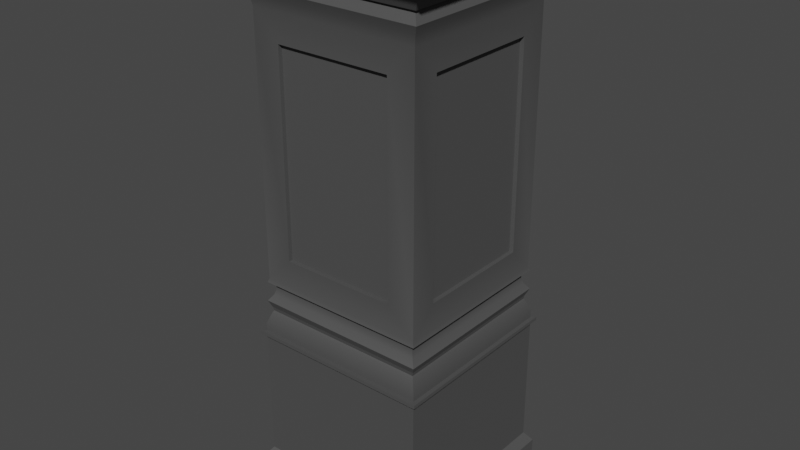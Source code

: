 # Source: olimp.blend  (saved by Blender 2.91.10; exported with 4.5.12 LTS)
import bpy
from mathutils import Matrix  # noqa: F401  (used for matrix-valued properties, if any)

bpy.ops.wm.read_factory_settings(use_empty=True)
scene = bpy.context.scene
scene.name = 'Scene'

# ---- collections
col_collection = bpy.data.collections.new('Collection'); scene.collection.children.link(col_collection)

# ---- materials (node trees are filled in below, after node groups)
mat_material_001 = bpy.data.materials.new('Material.001')
mat_material_001.use_transparent_shadow = False

# ---- node groups
ng_auto_smooth = bpy.data.node_groups.new('Auto Smooth', 'GeometryNodeTree')
_s = ng_auto_smooth.interface.new_socket(name='Geometry', in_out='OUTPUT', socket_type='NodeSocketGeometry')
_s = ng_auto_smooth.interface.new_socket(name='Geometry', in_out='INPUT', socket_type='NodeSocketGeometry')
_s = ng_auto_smooth.interface.new_socket(name='Angle', in_out='INPUT', socket_type='NodeSocketFloat')
_s.subtype = 'ANGLE'
_s.min_value = 0.0
_s.max_value = 3.142
ng_auto_smooth.is_modifier = True
_N = ng_auto_smooth.nodes; _L = ng_auto_smooth.links
n0 = _N.new('NodeGroupOutput'); n0.name = 'Group Output'; n0.location = (480, -100)
n1 = _N.new('NodeGroupInput'); n1.name = 'Group Input'; n1.location = (-420, -300)
n2 = _N.new('NodeGroupInput'); n2.name = 'Group Input.001'; n2.location = (-60, -100)
n3 = _N.new('GeometryNodeSetShadeSmooth'); n3.name = 'Set Shade Smooth'; n3.location = (120, -100)
n3.domain = 'EDGE'
n4 = _N.new('GeometryNodeSetShadeSmooth'); n4.name = 'Set Shade Smooth.001'; n4.location = (300, -100)
n5 = _N.new('GeometryNodeInputMeshEdgeAngle'); n5.name = 'Edge Angle'; n5.location = (-420, -220)
n6 = _N.new('GeometryNodeInputEdgeSmooth'); n6.name = 'Is Edge Smooth'; n6.location = (-60, -160)
n7 = _N.new('GeometryNodeInputShadeSmooth'); n7.name = 'Is Face Smooth'; n7.location = (-240, -340)
n8 = _N.new('FunctionNodeBooleanMath'); n8.name = 'Boolean Math'; n8.location = (-60, -220)
n9 = _N.new('FunctionNodeCompare'); n9.name = 'Compare'; n9.location = (-240, -180)
n9.operation = 'LESS_EQUAL'
_L.new(n5.outputs[0], n9.inputs[0])
_L.new(n4.outputs[0], n0.inputs[0])
_L.new(n1.outputs[1], n9.inputs[1])
_L.new(n9.outputs[0], n8.inputs[0])
_L.new(n7.outputs[0], n8.inputs[1])
_L.new(n2.outputs[0], n3.inputs[0])
_L.new(n6.outputs[0], n3.inputs[1])
_L.new(n3.outputs[0], n4.inputs[0])
_L.new(n8.outputs[0], n3.inputs[2])
n0.is_active_output = True

# ---- material node trees
mat_material_001.use_nodes = True; mat_material_001.node_tree.nodes.clear()
_N = mat_material_001.node_tree.nodes; _L = mat_material_001.node_tree.links
n0 = _N.new('ShaderNodeBsdfPrincipled'); n0.name = 'Principled BSDF'; n0.location = (10, 300)
n0.distribution = 'GGX'
n0.subsurface_method = 'BURLEY'
n0.inputs[0].default_value = (0.1172, 0.1172, 0.1172, 1.0)
n0.inputs[1].default_value = 0.5045
n0.inputs[2].default_value = 0.7045
n0.inputs[3].default_value = 1.45
n0.inputs[13].default_value = 0.45
n0.inputs[20].default_value = 0.2118
n0.inputs[27].default_value = (0.0, 0.0, 0.0, 1.0)
n0.inputs[28].default_value = 1.0
n1 = _N.new('ShaderNodeOutputMaterial'); n1.name = 'Material Output'; n1.location = (300, 300)
_L.new(n0.outputs[0], n1.inputs[0])
n1.is_active_output = True

# ---- world
world_world = bpy.data.worlds.new('World'); scene.world = world_world
world_world.use_nodes = True; world_world.node_tree.nodes.clear()
_N = world_world.node_tree.nodes; _L = world_world.node_tree.links
n0 = _N.new('ShaderNodeOutputWorld'); n0.name = 'World Output'; n0.location = (300, 300)
n1 = _N.new('ShaderNodeBackground'); n1.name = 'Background'; n1.location = (10, 300)
n1.inputs[0].default_value = (0.05088, 0.05088, 0.05088, 1.0)
_L.new(n1.outputs[0], n0.inputs[0])
n0.is_active_output = True
world_world.color = (0.05088, 0.05088, 0.05088)
world_world.use_sun_shadow = False
world_world.sun_shadow_jitter_overblur = 0.0

# ---- meshes
me_cube_001 = bpy.data.meshes.new('Cube.001')
me_cube_001.from_pydata([(-0.6816, -1.0, -0.6816), (-0.6816, -1.0, 1.688), (-0.7403, 1.0, -0.7403), (-0.7403, 1.0, 1.747), (0.6816, -1.0, -0.6816), (0.6816, -1.0, 1.688), (1.0, 0.6897, -0.6897), (1.0, 0.6897, 1.696), (-1.017, 1.017, -1.045), (-1.017, -1.017, -1.045), (1.017, 1.017, -1.045), (1.017, -1.017, -1.045), (-0.9517, 0.9517, -1.09), (-0.9517, -0.9517, -1.09), (0.9517, 0.9517, -1.09), (0.9517, -0.9517, -1.09), (-0.9517, 0.9517, -1.137), (-0.9517, -0.9517, -1.137), (0.9517, 0.9517, -1.137), (0.9517, -0.9517, -1.137), (-0.972, 0.972, -1.205), (-0.972, -0.972, -1.205), (0.972, 0.972, -1.205), (0.972, -0.972, -1.205), (-1.022, 1.026, -1.275), (-1.022, -1.026, -1.275), (1.026, 1.026, -1.28), (1.026, -1.026, -1.28), (-0.9898, 0.9898, -1.358), (-0.9898, -0.9898, -1.358), (0.9898, 0.9898, -1.358), (0.9898, -0.9898, -1.358), (-0.9898, 0.9898, -1.35), (-0.9898, -0.9898, -1.35), (0.9898, 0.9898, -1.35), (0.9898, -0.9898, -1.35), (-0.9787, 0.9787, -1.406), (-0.9787, -0.9787, -1.406), (0.9787, 0.9787, -1.406), (0.9787, -0.9787, -1.406), (-0.9926, 0.9926, -1.429), (-0.9926, -0.9926, -1.429), (0.9926, 0.9926, -1.429), (0.9926, -0.9926, -1.429), (-1.044, 1.044, -1.562), (-1.044, -1.044, -1.562), (1.044, 1.044, -1.562), (1.044, -1.044, -1.562), (-1.044, 1.044, -1.654), (-1.044, -1.044, -1.654), (1.044, 1.044, -1.654), (1.044, -1.044, -1.654), (-1.093, 1.093, -1.654), (-1.093, -1.093, -1.654), (1.093, 1.093, -1.654), (1.093, -1.093, -1.654), (-1.093, 1.093, -1.696), (-1.093, -1.093, -1.696), (1.093, 1.093, -1.696), (1.093, -1.093, -1.696), (-1.045, 1.045, -1.696), (-1.045, -1.045, -1.696), (1.045, 1.045, -1.696), (1.045, -1.045, -1.696), (-1.045, 1.045, -3.269), (-1.045, -1.045, -3.269), (1.045, 1.045, -3.269), (1.045, -1.045, -3.269), (-1.13, 1.13, -3.384), (-1.13, -1.13, -3.384), (1.13, 1.13, -3.384), (1.13, -1.13, -3.384), (-1.13, 1.13, -3.577), (-1.13, -1.13, -3.577), (1.13, 1.13, -3.577), (1.13, -1.13, -3.577), (-1.026, -1.026, 2.126), (-1.026, 1.026, 2.126), (1.026, 1.026, 2.126), (1.026, -1.026, 2.126), (-1.065, -1.065, 2.216), (-1.065, 1.065, 2.216), (1.065, 1.065, 2.216), (1.065, -1.065, 2.216), (-1.007, -1.007, 2.328), (-1.007, 1.007, 2.328), (1.007, 1.007, 2.328), (1.007, -1.007, 2.328), (-1.043, -1.043, 2.343), (-1.043, 1.043, 2.343), (1.043, 1.043, 2.343), (1.043, -1.043, 2.343), (-1.096, -1.096, 2.447), (-1.096, 1.096, 2.447), (1.096, 1.096, 2.447), (1.096, -1.096, 2.447), (-1.154, -1.154, 2.567), (-1.154, 1.154, 2.567), (1.154, 1.154, 2.567), (1.154, -1.154, 2.567), (-1.154, -1.154, 2.634), (-1.154, 1.154, 2.634), (1.154, 1.154, 2.634), (1.154, -1.154, 2.634), (-1.293, -1.293, 2.634), (-1.293, 1.293, 2.634), (1.293, 1.293, 2.634), (1.293, -1.293, 2.634), (-1.293, -1.293, 2.738), (-1.293, 1.293, 2.738), (1.293, 1.293, 2.738), (1.293, -1.293, 2.738), (-1.0, -0.7424, -0.7424), (-1.0, -0.7424, 1.749), (1.0, -0.6897, 1.696), (1.0, -0.6897, -0.6897), (-0.6816, -1.0, -0.6816), (-0.6816, -1.0, 1.688), (0.6816, -1.0, 1.688), (0.6816, -1.0, -0.6816), (-0.6816, -0.95, -0.6816), (-0.6816, -0.95, 1.688), (0.6816, -0.95, 1.688), (0.6816, -0.95, -0.6816), (0.7403, 1.0, 1.747), (0.7403, 1.0, -0.7403), (1.0, -1.0, -1.0), (1.0, -1.0, 2.007), (0.95, 0.6897, 1.696), (0.95, 0.6897, -0.6897), (0.95, -0.6897, -0.6897), (0.95, -0.6897, 1.696), (-1.0, 0.7424, 1.749), (-1.0, 0.7424, -0.7424), (1.0, 1.0, -1.0), (1.0, 1.0, 2.007), (-0.7403, 0.95, 1.747), (-0.7403, 0.95, -0.7403), (0.7403, 0.95, -0.7403), (0.7403, 0.95, 1.747), (-1.0, 1.0, -1.0), (-1.0, -1.0, -1.0), (-1.0, -1.0, 2.007), (-1.0, 1.0, 2.007), (-1.0, 0.7424, -0.7424), (-1.0, -0.7424, -0.7424), (-1.0, -0.7424, 1.749), (-1.0, 0.7424, 1.749), (-0.95, 0.7424, -0.7424), (-0.95, -0.7424, -0.7424), (-0.95, -0.7424, 1.749), (-0.95, 0.7424, 1.749)], [], [(113, 132, 151, 150), (125, 2, 137, 138), (7, 114, 131, 128), (5, 1, 117, 118), (126, 141, 9, 11), (127, 135, 78, 79), (10, 11, 15, 14), (140, 134, 10, 8), (141, 140, 8, 9), (134, 126, 11, 10), (15, 13, 17, 19), (9, 8, 12, 13), (11, 9, 13, 15), (8, 10, 14, 12), (18, 19, 23, 22), (12, 14, 18, 16), (14, 15, 19, 18), (13, 12, 16, 17), (21, 20, 24, 25), (17, 16, 20, 21), (19, 17, 21, 23), (16, 18, 22, 20), (27, 25, 29, 31), (23, 21, 25, 27), (20, 22, 26, 24), (22, 23, 27, 26), (30, 31, 35, 34), (24, 26, 30, 28), (26, 27, 31, 30), (25, 24, 28, 29), (35, 33, 37, 39), (29, 28, 32, 33), (31, 29, 33, 35), (28, 30, 34, 32), (36, 38, 42, 40), (32, 34, 38, 36), (34, 35, 39, 38), (33, 32, 36, 37), (42, 43, 47, 46), (38, 39, 43, 42), (37, 36, 40, 41), (39, 37, 41, 43), (47, 45, 49, 51), (41, 40, 44, 45), (43, 41, 45, 47), (40, 42, 46, 44), (50, 51, 55, 54), (44, 46, 50, 48), (46, 47, 51, 50), (45, 44, 48, 49), (54, 55, 59, 58), (49, 48, 52, 53), (51, 49, 53, 55), (48, 50, 54, 52), (59, 57, 61, 63), (53, 52, 56, 57), (55, 53, 57, 59), (52, 54, 58, 56), (62, 63, 67, 66), (56, 58, 62, 60), (58, 59, 63, 62), (57, 56, 60, 61), (65, 64, 68, 69), (61, 60, 64, 65), (63, 61, 65, 67), (60, 62, 66, 64), (71, 69, 73, 75), (67, 65, 69, 71), (64, 66, 70, 68), (66, 67, 71, 70), (72, 74, 75, 73), (68, 70, 74, 72), (70, 71, 75, 74), (69, 68, 72, 73), (76, 79, 83, 80), (143, 142, 76, 77), (142, 127, 79, 76), (135, 143, 77, 78), (82, 81, 85, 86), (78, 77, 81, 82), (79, 78, 82, 83), (77, 76, 80, 81), (87, 86, 90, 91), (83, 82, 86, 87), (81, 80, 84, 85), (80, 83, 87, 84), (88, 91, 95, 92), (85, 84, 88, 89), (84, 87, 91, 88), (86, 85, 89, 90), (95, 94, 98, 99), (90, 89, 93, 94), (91, 90, 94, 95), (89, 88, 92, 93), (99, 98, 102, 103), (93, 92, 96, 97), (92, 95, 99, 96), (94, 93, 97, 98), (100, 103, 107, 104), (97, 96, 100, 101), (96, 99, 103, 100), (98, 97, 101, 102), (107, 106, 110, 111), (102, 101, 105, 106), (103, 102, 106, 107), (101, 100, 104, 105), (110, 109, 108, 111), (105, 104, 108, 109), (104, 107, 111, 108), (106, 105, 109, 110), (0, 1, 142, 141), (5, 4, 126, 127), (4, 0, 141, 126), (1, 5, 127, 142), (116, 119, 123, 120), (4, 5, 118, 119), (0, 4, 119, 116), (1, 0, 116, 117), (123, 122, 121, 120), (117, 116, 120, 121), (118, 117, 121, 122), (119, 118, 122, 123), (7, 6, 134, 135), (6, 115, 126, 134), (114, 7, 135, 127), (115, 114, 127, 126), (129, 128, 131, 130), (6, 7, 128, 129), (114, 115, 130, 131), (115, 6, 129, 130), (3, 2, 140, 143), (2, 125, 134, 140), (124, 3, 143, 135), (125, 124, 135, 134), (137, 136, 139, 138), (3, 124, 139, 136), (2, 3, 136, 137), (124, 125, 138, 139), (145, 144, 140, 141), (146, 145, 141, 142), (147, 146, 142, 143), (144, 147, 143, 140), (112, 133, 144, 145), (113, 112, 145, 146), (132, 113, 146, 147), (133, 132, 147, 144), (149, 150, 151, 148), (133, 112, 149, 148), (132, 133, 148, 151), (112, 113, 150, 149)])
me_cube_001.polygons.foreach_set('use_smooth', [True] * 150)
_uv = me_cube_001.uv_layers.new(name='UVMap')
_uv.uv.foreach_set('vector', [0.6036, 0.03219, 0.6036, 0.2178, 0.6036, 0.2178, 0.6036, 0.03219, 0.3966, 0.4675, 0.3966, 0.2825, 0.3966, 0.2825, 0.3966, 0.4675, 0.5992, 0.5388, 0.5992, 0.7112, 0.5992, 0.7112, 0.5992, 0.5388, 0.5985, 0.7898, 0.5985, 0.9602, 0.5985, 0.9602, 0.5985, 0.7898, 0.375, 0.75, 0.375, 1.0, 0.375, 1.0, 0.375, 0.75, 0.625, 0.75, 0.625, 0.5, 0.625, 0.5, 0.625, 0.75, 0.375, 0.5, 0.375, 0.75, 0.375, 0.75, 0.375, 0.5, 0.375, 0.25, 0.375, 0.5, 0.375, 0.5, 0.375, 0.25, 0.375, 0.0, 0.375, 0.25, 0.375, 0.25, 0.375, 0.0, 0.375, 0.5, 0.375, 0.75, 0.375, 0.75, 0.375, 0.5, 0.375, 0.75, 0.375, 1.0, 0.375, 1.0, 0.375, 0.75, 0.375, 0.0, 0.375, 0.25, 0.375, 0.25, 0.375, 0.0, 0.375, 0.75, 0.375, 1.0, 0.375, 1.0, 0.375, 0.75, 0.375, 0.25, 0.375, 0.5, 0.375, 0.5, 0.375, 0.25, 0.375, 0.5, 0.375, 0.75, 0.375, 0.75, 0.375, 0.5, 0.375, 0.25, 0.375, 0.5, 0.375, 0.5, 0.375, 0.25, 0.375, 0.5, 0.375, 0.75, 0.375, 0.75, 0.375, 0.5, 0.375, 0.0, 0.375, 0.25, 0.375, 0.25, 0.375, 0.0, 0.375, 0.0, 0.375, 0.25, 0.375, 0.25, 0.375, 0.0, 0.375, 0.0, 0.375, 0.25, 0.375, 0.25, 0.375, 0.0, 0.375, 0.75, 0.375, 1.0, 0.375, 1.0, 0.375, 0.75, 0.375, 0.25, 0.375, 0.5, 0.375, 0.5, 0.375, 0.25, 0.375, 0.75, 0.375, 1.0, 0.375, 1.0, 0.375, 0.75, 0.375, 0.75, 0.375, 1.0, 0.375, 1.0, 0.375, 0.75, 0.375, 0.25, 0.375, 0.5, 0.375, 0.5, 0.375, 0.25, 0.375, 0.5, 0.375, 0.75, 0.375, 0.75, 0.375, 0.5, 0.375, 0.5, 0.375, 0.75, 0.375, 0.75, 0.375, 0.5, 0.375, 0.25, 0.375, 0.5, 0.375, 0.5, 0.375, 0.25, 0.375, 0.5, 0.375, 0.75, 0.375, 0.75, 0.375, 0.5, 0.375, 0.0, 0.375, 0.25, 0.375, 0.25, 0.375, 0.0, 0.375, 0.75, 0.375, 1.0, 0.375, 1.0, 0.375, 0.75, 0.375, 0.0, 0.375, 0.25, 0.375, 0.25, 0.375, 0.0, 0.375, 0.75, 0.375, 1.0, 0.375, 1.0, 0.375, 0.75, 0.375, 0.25, 0.375, 0.5, 0.375, 0.5, 0.375, 0.25, 0.375, 0.25, 0.375, 0.5, 0.375, 0.5, 0.375, 0.25, 0.375, 0.25, 0.375, 0.5, 0.375, 0.5, 0.375, 0.25, 0.375, 0.5, 0.375, 0.75, 0.375, 0.75, 0.375, 0.5, 0.375, 0.0, 0.375, 0.25, 0.375, 0.25, 0.375, 0.0, 0.375, 0.5, 0.375, 0.75, 0.375, 0.75, 0.375, 0.5, 0.375, 0.5, 0.375, 0.75, 0.375, 0.75, 0.375, 0.5, 0.375, 0.0, 0.375, 0.25, 0.375, 0.25, 0.375, 0.0, 0.375, 0.75, 0.375, 1.0, 0.375, 1.0, 0.375, 0.75, 0.375, 0.75, 0.375, 1.0, 0.375, 1.0, 0.375, 0.75, 0.375, 0.0, 0.375, 0.25, 0.375, 0.25, 0.375, 0.0, 0.375, 0.75, 0.375, 1.0, 0.375, 1.0, 0.375, 0.75, 0.375, 0.25, 0.375, 0.5, 0.375, 0.5, 0.375, 0.25, 0.375, 0.5, 0.375, 0.75, 0.375, 0.75, 0.375, 0.5, 0.375, 0.25, 0.375, 0.5, 0.375, 0.5, 0.375, 0.25, 0.375, 0.5, 0.375, 0.75, 0.375, 0.75, 0.375, 0.5, 0.375, 0.0, 0.375, 0.25, 0.375, 0.25, 0.375, 0.0, 0.375, 0.5, 0.375, 0.75, 0.375, 0.75, 0.375, 0.5, 0.375, 0.0, 0.375, 0.25, 0.375, 0.25, 0.375, 0.0, 0.375, 0.75, 0.375, 1.0, 0.375, 1.0, 0.375, 0.75, 0.375, 0.25, 0.375, 0.5, 0.375, 0.5, 0.375, 0.25, 0.375, 0.75, 0.375, 1.0, 0.375, 1.0, 0.375, 0.75, 0.375, 0.0, 0.375, 0.25, 0.375, 0.25, 0.375, 0.0, 0.375, 0.75, 0.375, 1.0, 0.375, 1.0, 0.375, 0.75, 0.375, 0.25, 0.375, 0.5, 0.375, 0.5, 0.375, 0.25, 0.375, 0.5, 0.375, 0.75, 0.375, 0.75, 0.375, 0.5, 0.375, 0.25, 0.375, 0.5, 0.375, 0.5, 0.375, 0.25, 0.375, 0.5, 0.375, 0.75, 0.375, 0.75, 0.375, 0.5, 0.375, 0.0, 0.375, 0.25, 0.375, 0.25, 0.375, 0.0, 0.375, 0.0, 0.375, 0.25, 0.375, 0.25, 0.375, 0.0, 0.375, 0.0, 0.375, 0.25, 0.375, 0.25, 0.375, 0.0, 0.375, 0.75, 0.375, 1.0, 0.375, 1.0, 0.375, 0.75, 0.375, 0.25, 0.375, 0.5, 0.375, 0.5, 0.375, 0.25, 0.375, 0.75, 0.375, 1.0, 0.375, 1.0, 0.375, 0.75, 0.375, 0.75, 0.375, 1.0, 0.375, 1.0, 0.375, 0.75, 0.375, 0.25, 0.375, 0.5, 0.375, 0.5, 0.375, 0.25, 0.375, 0.5, 0.375, 0.75, 0.375, 0.75, 0.375, 0.5, 0.125, 0.5, 0.375, 0.5, 0.375, 0.75, 0.125, 0.75, 0.375, 0.25, 0.375, 0.5, 0.375, 0.5, 0.375, 0.25, 0.375, 0.5, 0.375, 0.75, 0.375, 0.75, 0.375, 0.5, 0.375, 0.0, 0.375, 0.25, 0.375, 0.25, 0.375, 0.0, 0.625, 1.0, 0.625, 0.75, 0.625, 0.75, 0.625, 1.0, 0.625, 0.25, 0.625, 0.0, 0.625, 0.0, 0.625, 0.25, 0.625, 1.0, 0.625, 0.75, 0.625, 0.75, 0.625, 1.0, 0.625, 0.5, 0.625, 0.25, 0.625, 0.25, 0.625, 0.5, 0.625, 0.5, 0.625, 0.25, 0.625, 0.25, 0.625, 0.5, 0.625, 0.5, 0.625, 0.25, 0.625, 0.25, 0.625, 0.5, 0.625, 0.75, 0.625, 0.5, 0.625, 0.5, 0.625, 0.75, 0.625, 0.25, 0.625, 0.0, 0.625, 0.0, 0.625, 0.25, 0.625, 0.75, 0.625, 0.5, 0.625, 0.5, 0.625, 0.75, 0.625, 0.75, 0.625, 0.5, 0.625, 0.5, 0.625, 0.75, 0.625, 0.25, 0.625, 0.0, 0.625, 0.0, 0.625, 0.25, 0.625, 1.0, 0.625, 0.75, 0.625, 0.75, 0.625, 1.0, 0.625, 1.0, 0.625, 0.75, 0.625, 0.75, 0.625, 1.0, 0.625, 0.25, 0.625, 0.0, 0.625, 0.0, 0.625, 0.25, 0.625, 1.0, 0.625, 0.75, 0.625, 0.75, 0.625, 1.0, 0.625, 0.5, 0.625, 0.25, 0.625, 0.25, 0.625, 0.5, 0.625, 0.75, 0.625, 0.5, 0.625, 0.5, 0.625, 0.75, 0.625, 0.5, 0.625, 0.25, 0.625, 0.25, 0.625, 0.5, 0.625, 0.75, 0.625, 0.5, 0.625, 0.5, 0.625, 0.75, 0.625, 0.25, 0.625, 0.0, 0.625, 0.0, 0.625, 0.25, 0.625, 0.75, 0.625, 0.5, 0.625, 0.5, 0.625, 0.75, 0.625, 0.25, 0.625, 0.0, 0.625, 0.0, 0.625, 0.25, 0.625, 1.0, 0.625, 0.75, 0.625, 0.75, 0.625, 1.0, 0.625, 0.5, 0.625, 0.25, 0.625, 0.25, 0.625, 0.5, 0.625, 1.0, 0.625, 0.75, 0.625, 0.75, 0.625, 1.0, 0.625, 0.25, 0.625, 0.0, 0.625, 0.0, 0.625, 0.25, 0.625, 1.0, 0.625, 0.75, 0.625, 0.75, 0.625, 1.0, 0.625, 0.5, 0.625, 0.25, 0.625, 0.25, 0.625, 0.5, 0.625, 0.75, 0.625, 0.5, 0.625, 0.5, 0.625, 0.75, 0.625, 0.5, 0.625, 0.25, 0.625, 0.25, 0.625, 0.5, 0.625, 0.75, 0.625, 0.5, 0.625, 0.5, 0.625, 0.75, 0.625, 0.25, 0.625, 0.0, 0.625, 0.0, 0.625, 0.25, 0.625, 0.5, 0.875, 0.5, 0.875, 0.75, 0.625, 0.75, 0.625, 0.25, 0.625, 0.0, 0.625, 0.0, 0.625, 0.25, 0.625, 1.0, 0.625, 0.75, 0.625, 0.75, 0.625, 1.0, 0.625, 0.5, 0.625, 0.25, 0.625, 0.25, 0.625, 0.5, 0.4015, 0.9602, 0.5985, 0.9602, 0.625, 1.0, 0.375, 1.0, 0.5985, 0.7898, 0.4015, 0.7898, 0.375, 0.75, 0.625, 0.75, 0.4015, 0.7898, 0.4015, 0.9602, 0.375, 1.0, 0.375, 0.75, 0.5985, 0.9602, 0.5985, 0.7898, 0.625, 0.75, 0.625, 1.0, 0.4015, 0.9602, 0.4015, 0.7898, 0.4015, 0.7898, 0.4015, 0.9602, 0.4015, 0.7898, 0.5985, 0.7898, 0.5985, 0.7898, 0.4015, 0.7898, 0.4015, 0.9602, 0.4015, 0.7898, 0.4015, 0.7898, 0.4015, 0.9602, 0.5985, 0.9602, 0.4015, 0.9602, 0.4015, 0.9602, 0.5985, 0.9602, 0.4015, 0.7898, 0.5985, 0.7898, 0.5985, 0.9602, 0.4015, 0.9602, 0.5985, 0.9602, 0.4015, 0.9602, 0.4015, 0.9602, 0.5985, 0.9602, 0.5985, 0.7898, 0.5985, 0.9602, 0.5985, 0.9602, 0.5985, 0.7898, 0.4015, 0.7898, 0.5985, 0.7898, 0.5985, 0.7898, 0.4015, 0.7898, 0.5992, 0.5388, 0.4008, 0.5388, 0.375, 0.5, 0.625, 0.5, 0.4008, 0.5388, 0.4008, 0.7112, 0.375, 0.75, 0.375, 0.5, 0.5992, 0.7112, 0.5992, 0.5388, 0.625, 0.5, 0.625, 0.75, 0.4008, 0.7112, 0.5992, 0.7112, 0.625, 0.75, 0.375, 0.75, 0.4008, 0.5388, 0.5992, 0.5388, 0.5992, 0.7112, 0.4008, 0.7112, 0.4008, 0.5388, 0.5992, 0.5388, 0.5992, 0.5388, 0.4008, 0.5388, 0.5992, 0.7112, 0.4008, 0.7112, 0.4008, 0.7112, 0.5992, 0.7112, 0.4008, 0.7112, 0.4008, 0.5388, 0.4008, 0.5388, 0.4008, 0.7112, 0.6034, 0.2825, 0.3966, 0.2825, 0.375, 0.25, 0.625, 0.25, 0.3966, 0.2825, 0.3966, 0.4675, 0.375, 0.5, 0.375, 0.25, 0.6034, 0.4675, 0.6034, 0.2825, 0.625, 0.25, 0.625, 0.5, 0.3966, 0.4675, 0.6034, 0.4675, 0.625, 0.5, 0.375, 0.5, 0.3966, 0.2825, 0.6034, 0.2825, 0.6034, 0.4675, 0.3966, 0.4675, 0.6034, 0.2825, 0.6034, 0.4675, 0.6034, 0.4675, 0.6034, 0.2825, 0.3966, 0.2825, 0.6034, 0.2825, 0.6034, 0.2825, 0.3966, 0.2825, 0.6034, 0.4675, 0.3966, 0.4675, 0.3966, 0.4675, 0.6034, 0.4675, 0.3964, 0.03219, 0.3964, 0.2178, 0.375, 0.25, 0.375, 0.0, 0.6036, 0.03219, 0.3964, 0.03219, 0.375, 0.0, 0.625, 0.0, 0.6036, 0.2178, 0.6036, 0.03219, 0.625, 0.0, 0.625, 0.25, 0.3964, 0.2178, 0.6036, 0.2178, 0.625, 0.25, 0.375, 0.25, 0.3964, 0.03219, 0.3964, 0.2178, 0.3964, 0.2178, 0.3964, 0.03219, 0.6036, 0.03219, 0.3964, 0.03219, 0.3964, 0.03219, 0.6036, 0.03219, 0.6036, 0.2178, 0.6036, 0.03219, 0.6036, 0.03219, 0.6036, 0.2178, 0.3964, 0.2178, 0.6036, 0.2178, 0.6036, 0.2178, 0.3964, 0.2178, 0.3964, 0.03219, 0.6036, 0.03219, 0.6036, 0.2178, 0.3964, 0.2178, 0.3964, 0.2178, 0.3964, 0.03219, 0.3964, 0.03219, 0.3964, 0.2178, 0.6036, 0.2178, 0.3964, 0.2178, 0.3964, 0.2178, 0.6036, 0.2178, 0.3964, 0.03219, 0.6036, 0.03219, 0.6036, 0.03219, 0.3964, 0.03219])
me_cube_001.materials.append(mat_material_001)
me_cube_001.use_remesh_fix_poles = True
me_cube_001.use_remesh_preserve_attributes = False
me_cube_001.use_mirror_vertex_groups = False
me_cube_001.update()

# ---- objects
ob_cube = bpy.data.objects.new('Cube', me_cube_001)

# ---- transforms, parenting, visibility, modifiers, constraints
ob_cube.location = (0.0, 0.0, 0.0)
ob_cube.scale = (2.008, 2.008, 2.008)
ob_cube.lineart.crease_threshold = 0.0
_m = ob_cube.modifiers.new('Auto Smooth', 'NODES')
_m.node_group = ng_auto_smooth
_gi = [s.identifier for s in ng_auto_smooth.interface.items_tree if s.item_type == 'SOCKET' and s.in_out == 'INPUT']
_m[_gi[1]] = 0.5236  # Angle

# ---- collection membership
col_collection.objects.link(ob_cube)

# ---- scene / render settings (as saved in the file)
scene.frame_start = 1; scene.frame_end = 250; scene.frame_set(1)
scene.render.engine = 'BLENDER_EEVEE_NEXT'
scene.cycles.use_denoising = False
scene.cycles.samples = 128
scene.cycles.sampling_pattern = 'TABULATED_SOBOL'
scene.cycles.use_adaptive_sampling = False
scene.cycles.use_light_tree = False
scene.view_settings.view_transform = 'Filmic'
bpy.context.view_layer.update()

# ---- added for rendering (the .blend has no active camera and no usable light): camera, sun
cam_auto = bpy.data.cameras.new('AutoCamera')
cam_auto.lens = 50.0
cam_auto.sensor_width = 36.0
cam_auto.clip_end = 1000.0
ob_auto_camera = bpy.data.objects.new('AutoCamera', cam_auto)
scene.collection.objects.link(ob_auto_camera)
ob_auto_camera.location = (13.5606, -16.2727, 10.0059)
ob_auto_camera.rotation_euler = (1.09748, -7.21219e-08, 0.694738)
scene.camera = ob_auto_camera
light_auto_sun = bpy.data.lights.new('AutoSun', 'SUN')
light_auto_sun.energy = 3.0
light_auto_sun.angle = 0.0523599
ob_auto_sun = bpy.data.objects.new('AutoSun', light_auto_sun)
scene.collection.objects.link(ob_auto_sun)
ob_auto_sun.rotation_euler = (0.872665, 0.174533, 0.523599)
bpy.context.view_layer.update()
